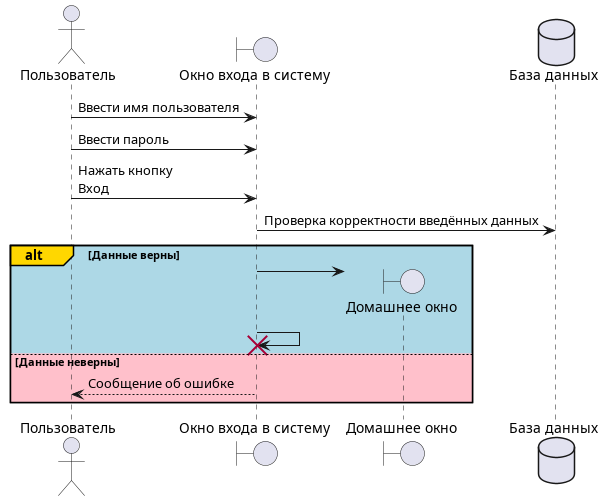

The diagram above was rendered by PlantUML. Its source (embedded in the PNG):
@startuml

actor "Пользователь" as user
boundary "Окно входа в систему" as w_login
boundary "Домашнее окно" as w_home
database "База данных" as db 

user -> w_login : Ввести имя пользователя
user -> w_login : Ввести пароль
user -> w_login : Нажать кнопку\nВход 
w_login -> db : Проверка корректности введённых данных

alt#Gold #LightBlue Данные верны
    w_login -> w_home **
    w_login -> w_login !!
else #Pink Данные неверны 
    user <-- w_login : Сообщение об ошибке
end

@enduml